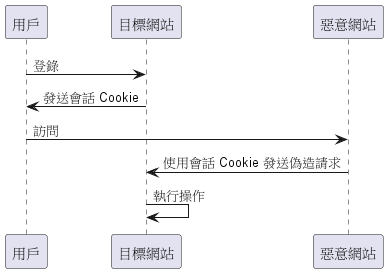

The diagram above was rendered by PlantUML. Its source (embedded in the PNG):
@startuml
用戶 -> 目標網站: 登錄
用戶 <- 目標網站: 發送會話 Cookie
用戶 -> 惡意網站: 訪問
惡意網站 -> 目標網站: 使用會話 Cookie 發送偽造請求
目標網站 -> 目標網站: 執行操作
@enduml